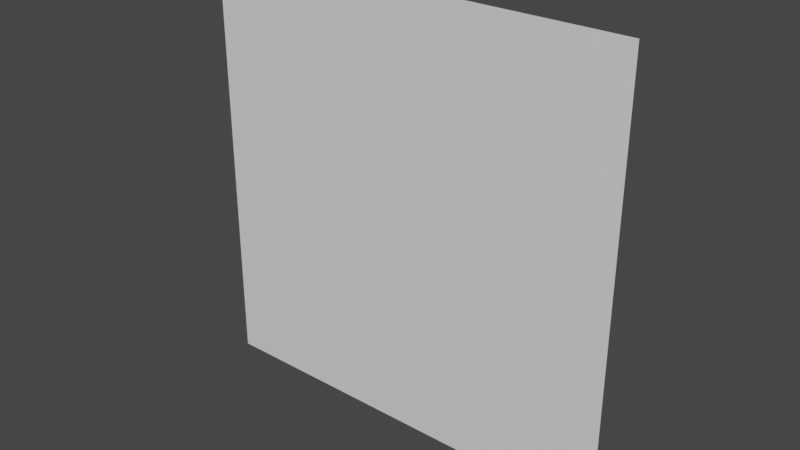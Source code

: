 # Source: floor.blend  (saved by Blender 3.2.14; exported with 4.5.12 LTS)
import bpy
from mathutils import Matrix  # noqa: F401  (used for matrix-valued properties, if any)

bpy.ops.wm.read_factory_settings(use_empty=True)
scene = bpy.context.scene
scene.name = 'Scene'

# ---- collections
col_collection = bpy.data.collections.new('Collection'); scene.collection.children.link(col_collection)

# ---- materials (node trees are filled in below, after node groups)
mat_material = bpy.data.materials.new('Material')
mat_material.alpha_threshold = 0.0
mat_material.use_transparent_shadow = False
mat_material.line_color = (0.0, 0.0, 0.0, 1.0)

# ---- material node trees
mat_material.use_nodes = True; mat_material.node_tree.nodes.clear()
_N = mat_material.node_tree.nodes; _L = mat_material.node_tree.links
n0 = _N.new('ShaderNodeOutputMaterial'); n0.name = 'Material Output'; n0.location = (300, 300)
n1 = _N.new('ShaderNodeBsdfPrincipled'); n1.name = 'Principled BSDF'; n1.location = (10, 300)
n1.distribution = 'GGX'
n1.subsurface_method = 'RANDOM_WALK_SKIN'
n1.inputs[2].default_value = 0.4
n1.inputs[3].default_value = 1.45
n1.inputs[27].default_value = (0.0, 0.0, 0.0, 1.0)
n1.inputs[28].default_value = 1.0
_L.new(n1.outputs[0], n0.inputs[0])
n0.is_active_output = True

# ---- world
world_world = bpy.data.worlds.new('World'); scene.world = world_world
world_world.use_nodes = True; world_world.node_tree.nodes.clear()
_N = world_world.node_tree.nodes; _L = world_world.node_tree.links
n0 = _N.new('ShaderNodeOutputWorld'); n0.name = 'World Output'; n0.location = (300, 300)
n1 = _N.new('ShaderNodeBackground'); n1.name = 'Background'; n1.location = (10, 300)
n1.inputs[0].default_value = (0.05088, 0.05088, 0.05088, 1.0)
_L.new(n1.outputs[0], n0.inputs[0])
n0.is_active_output = True
world_world.color = (0.05088, 0.05088, 0.05088)
world_world.use_sun_shadow = False
world_world.sun_shadow_jitter_overblur = 0.0

# ---- meshes
me_cube = bpy.data.meshes.new('Cube')
me_cube.from_pydata([(0.5, -2.186e-08, -0.5), (0.5, 2.186e-08, 0.5), (-0.5, -2.186e-08, -0.5), (-0.5, 2.186e-08, 0.5)], [], [(2, 3, 1, 0)])
_uv = me_cube.uv_layers.new(name='UVMap')
_uv.uv.foreach_set('vector', [0.125, 0.5, 0.125, 0.75, 0.375, 0.75, 0.375, 0.5])
me_cube.materials.append(mat_material)
me_cube.use_mirror_vertex_groups = False
me_cube.update()

# ---- objects
ob_base = bpy.data.objects.new('base', me_cube)

# ---- transforms, parenting, visibility, modifiers, constraints
ob_base.location = (0.0, 0.0, 0.0)
ob_base.lock_rotations_4d = False
ob_base.empty_display_type = 'ARROWS'
ob_base.lineart.crease_threshold = 0.0

# ---- collection membership
col_collection.objects.link(ob_base)

# ---- scene / render settings (as saved in the file)
scene.frame_start = 1; scene.frame_end = 250; scene.frame_set(1)
scene.render.engine = 'BLENDER_EEVEE_NEXT'
scene.cycles.sampling_pattern = 'TABULATED_SOBOL'
scene.cycles.use_light_tree = False
scene.view_settings.view_transform = 'Filmic'
bpy.context.view_layer.update()

# ---- added for rendering (the .blend has no active camera and no usable light): camera, sun
cam_auto = bpy.data.cameras.new('AutoCamera')
cam_auto.lens = 50.0
cam_auto.sensor_width = 36.0
cam_auto.clip_end = 1000.0
ob_auto_camera = bpy.data.objects.new('AutoCamera', cam_auto)
scene.collection.objects.link(ob_auto_camera)
ob_auto_camera.location = (1.30847, -1.57016, 1.04677)
ob_auto_camera.rotation_euler = (1.09748, -7.21219e-08, 0.694738)
scene.camera = ob_auto_camera
light_auto_sun = bpy.data.lights.new('AutoSun', 'SUN')
light_auto_sun.energy = 3.0
light_auto_sun.angle = 0.0523599
ob_auto_sun = bpy.data.objects.new('AutoSun', light_auto_sun)
scene.collection.objects.link(ob_auto_sun)
ob_auto_sun.rotation_euler = (0.872665, 0.174533, 0.523599)
bpy.context.view_layer.update()
